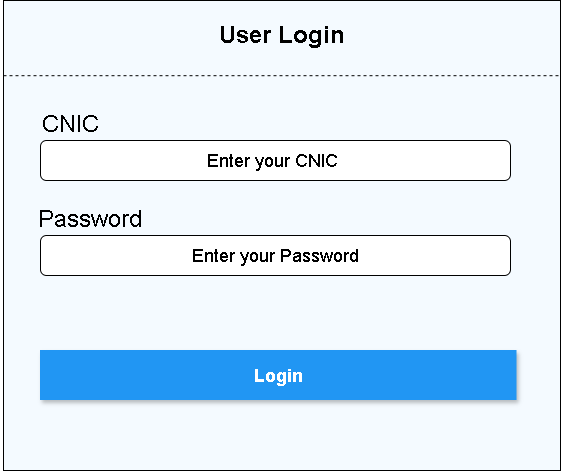

The diagram above was exported from draw.io. Its source (the exported page's mxGraphModel, read from the mxfile embedded in the PNG):
<mxGraphModel dx="944" dy="509" grid="1" gridSize="10" guides="1" tooltips="1" connect="1" arrows="1" fold="1" page="1" pageScale="1" pageWidth="827" pageHeight="1169" math="0" shadow="0">
  <root>
    <mxCell id="0" />
    <mxCell id="1" parent="0" />
    <mxCell id="Ac86k-h1OsGjYGN0IUyu-1" parent="1" style="rounded=0;whiteSpace=wrap;html=1;fillColor=#F4FAFF;" value="" vertex="1">
      <mxGeometry height="470" width="557" x="113" y="90" as="geometry" />
    </mxCell>
    <mxCell id="Ac86k-h1OsGjYGN0IUyu-3" parent="1" style="text;html=1;whiteSpace=wrap;strokeColor=none;fillColor=none;align=center;verticalAlign=middle;rounded=0;" value="&lt;b&gt;&lt;font style=&quot;font-size: 24px;&quot;&gt;User Login&lt;/font&gt;&lt;/b&gt;" vertex="1">
      <mxGeometry height="30" width="220" x="281.5" y="110" as="geometry" />
    </mxCell>
    <mxCell id="Ac86k-h1OsGjYGN0IUyu-9" edge="1" parent="1" source="Ac86k-h1OsGjYGN0IUyu-1" style="endArrow=none;dashed=1;html=1;rounded=0;entryX=1;entryY=0.16;entryDx=0;entryDy=0;entryPerimeter=0;exitX=0;exitY=0.16;exitDx=0;exitDy=0;exitPerimeter=0;" target="Ac86k-h1OsGjYGN0IUyu-1" value="">
      <mxGeometry height="50" relative="1" width="50" as="geometry">
        <mxPoint x="300" y="280" as="sourcePoint" />
        <mxPoint x="350" y="230" as="targetPoint" />
      </mxGeometry>
    </mxCell>
    <mxCell id="Ac86k-h1OsGjYGN0IUyu-10" parent="1" style="rounded=1;whiteSpace=wrap;html=1;" value="&lt;font style=&quot;font-size: 18px;&quot;&gt;Enter your CNIC&amp;nbsp;&lt;/font&gt;" vertex="1">
      <mxGeometry height="40" width="470" x="150" y="230" as="geometry" />
    </mxCell>
    <mxCell id="Ac86k-h1OsGjYGN0IUyu-12" parent="1" style="rounded=1;whiteSpace=wrap;html=1;" value="&lt;font style=&quot;font-size: 18px;&quot;&gt;Enter your Password&lt;/font&gt;" vertex="1">
      <mxGeometry height="40" width="470" x="150" y="325" as="geometry" />
    </mxCell>
    <mxCell id="Ac86k-h1OsGjYGN0IUyu-13" parent="1" style="text;html=1;whiteSpace=wrap;strokeColor=none;fillColor=none;align=center;verticalAlign=middle;rounded=0;" value="&lt;font style=&quot;font-size: 24px;&quot;&gt;CNIC&lt;/font&gt;" vertex="1">
      <mxGeometry height="30" width="140" x="110" y="200" as="geometry" />
    </mxCell>
    <mxCell id="Ac86k-h1OsGjYGN0IUyu-17" parent="1" style="text;html=1;whiteSpace=wrap;strokeColor=none;fillColor=none;align=center;verticalAlign=middle;rounded=0;" value="&lt;font style=&quot;font-size: 24px;&quot;&gt;Password&lt;/font&gt;" vertex="1">
      <mxGeometry height="30" width="140" x="130" y="295" as="geometry" />
    </mxCell>
    <mxCell id="Ac86k-h1OsGjYGN0IUyu-20" parent="1" style="whiteSpace=wrap;html=1;dashed=0;align=center;fontSize=12;shape=rect;fillColor=#2196F3;strokeColor=none;fontStyle=1;shadow=1;fontColor=#ffffff;" value="&lt;font style=&quot;font-size: 18px;&quot;&gt;Login&lt;/font&gt;" vertex="1">
      <mxGeometry height="50" width="476.5" x="150" y="440" as="geometry" />
    </mxCell>
  </root>
</mxGraphModel>